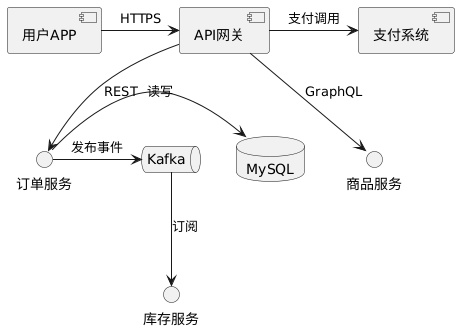

The diagram above was rendered by PlantUML. Its source (embedded in the PNG):
@startuml
component "用户APP" as app
component "API网关" as gateway
database "MySQL" as db
queue "Kafka" as mq
component "支付系统" as payment

app -> gateway : HTTPS
gateway --> "订单服务" : REST
gateway --> "商品服务" : GraphQL
"订单服务" -> db : 读写
"订单服务" -> mq : 发布事件
mq --> "库存服务" : 订阅
gateway -> payment : 支付调用
@enduml